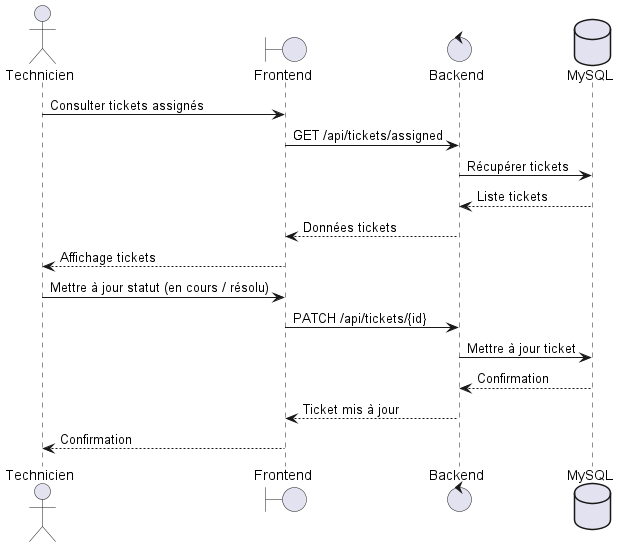

The diagram above was rendered by PlantUML. Its source (embedded in the PNG):
@startuml

actor Technicien
boundary Frontend
control Backend
database MySQL as DB

Technicien -> Frontend : Consulter tickets assignés
Frontend -> Backend : GET /api/tickets/assigned

Backend -> DB : Récupérer tickets
DB --> Backend : Liste tickets
Backend --> Frontend : Données tickets

Frontend --> Technicien : Affichage tickets

Technicien -> Frontend : Mettre à jour statut (en cours / résolu)
Frontend -> Backend : PATCH /api/tickets/{id}

Backend -> DB : Mettre à jour ticket
DB --> Backend : Confirmation

Backend --> Frontend : Ticket mis à jour
Frontend --> Technicien : Confirmation

@enduml